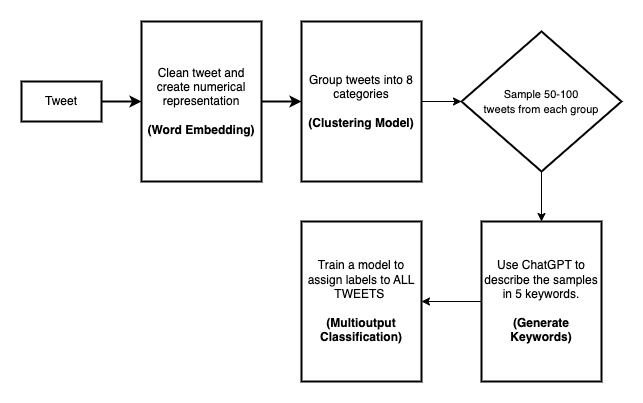

The diagram above was exported from draw.io. Its source (the exported page's mxGraphModel, read from the mxfile embedded in the PNG):
<mxGraphModel dx="1136" dy="584" grid="1" gridSize="10" guides="1" tooltips="1" connect="1" arrows="1" fold="1" page="1" pageScale="1" pageWidth="850" pageHeight="1100" math="0" shadow="0">
  <root>
    <mxCell id="0" />
    <mxCell id="1" parent="0" />
    <mxCell id="Pvti1yESd8b1ytxtyPm5-2" style="edgeStyle=orthogonalEdgeStyle;rounded=0;orthogonalLoop=1;jettySize=auto;html=1;entryX=0;entryY=0.5;entryDx=0;entryDy=0;strokeWidth=2;" edge="1" parent="1" source="Pvti1yESd8b1ytxtyPm5-3" target="Pvti1yESd8b1ytxtyPm5-4">
      <mxGeometry relative="1" as="geometry" />
    </mxCell>
    <mxCell id="Pvti1yESd8b1ytxtyPm5-3" value="&lt;font style=&quot;font-size: 12px;&quot;&gt;Clean tweet and create numerical representation&lt;br&gt;&lt;br&gt;&lt;b&gt;(Word Embedding)&lt;/b&gt;&lt;/font&gt;" style="whiteSpace=wrap;html=1;align=center;strokeWidth=2;" vertex="1" parent="1">
      <mxGeometry x="160" y="120" width="120" height="160" as="geometry" />
    </mxCell>
    <mxCell id="Pvti1yESd8b1ytxtyPm5-9" style="edgeStyle=orthogonalEdgeStyle;rounded=0;orthogonalLoop=1;jettySize=auto;html=1;entryX=0;entryY=0.5;entryDx=0;entryDy=0;" edge="1" parent="1" source="Pvti1yESd8b1ytxtyPm5-4">
      <mxGeometry relative="1" as="geometry">
        <mxPoint x="480" y="200" as="targetPoint" />
      </mxGeometry>
    </mxCell>
    <mxCell id="Pvti1yESd8b1ytxtyPm5-4" value="Group tweets into 8 categories &lt;br&gt;&lt;br&gt;&lt;b&gt;(Clustering Model)&lt;/b&gt;" style="whiteSpace=wrap;html=1;align=center;strokeWidth=2;" vertex="1" parent="1">
      <mxGeometry x="320" y="120" width="120" height="160" as="geometry" />
    </mxCell>
    <mxCell id="Pvti1yESd8b1ytxtyPm5-5" style="edgeStyle=orthogonalEdgeStyle;rounded=0;orthogonalLoop=1;jettySize=auto;html=1;entryX=0;entryY=0.5;entryDx=0;entryDy=0;strokeWidth=2;" edge="1" parent="1" source="Pvti1yESd8b1ytxtyPm5-6" target="Pvti1yESd8b1ytxtyPm5-3">
      <mxGeometry relative="1" as="geometry" />
    </mxCell>
    <mxCell id="Pvti1yESd8b1ytxtyPm5-6" value="Tweet" style="whiteSpace=wrap;html=1;align=center;strokeWidth=2;" vertex="1" parent="1">
      <mxGeometry x="40" y="180" width="80" height="40" as="geometry" />
    </mxCell>
    <mxCell id="Pvti1yESd8b1ytxtyPm5-13" style="edgeStyle=orthogonalEdgeStyle;rounded=0;orthogonalLoop=1;jettySize=auto;html=1;entryX=0.5;entryY=0;entryDx=0;entryDy=0;" edge="1" parent="1" source="Pvti1yESd8b1ytxtyPm5-10" target="Pvti1yESd8b1ytxtyPm5-12">
      <mxGeometry relative="1" as="geometry" />
    </mxCell>
    <mxCell id="Pvti1yESd8b1ytxtyPm5-10" value="&lt;font style=&quot;font-size: 11px;&quot;&gt;Sample 50-100 &lt;br&gt;tweets from each group&lt;/font&gt;" style="shape=rhombus;perimeter=rhombusPerimeter;whiteSpace=wrap;html=1;align=center;strokeWidth=2;" vertex="1" parent="1">
      <mxGeometry x="480" y="130" width="160" height="140" as="geometry" />
    </mxCell>
    <mxCell id="Pvti1yESd8b1ytxtyPm5-15" style="edgeStyle=orthogonalEdgeStyle;rounded=0;orthogonalLoop=1;jettySize=auto;html=1;" edge="1" parent="1" source="Pvti1yESd8b1ytxtyPm5-12" target="Pvti1yESd8b1ytxtyPm5-14">
      <mxGeometry relative="1" as="geometry" />
    </mxCell>
    <mxCell id="Pvti1yESd8b1ytxtyPm5-12" value="Use ChatGPT to describe the samples in 5 keywords.&lt;br&gt;&lt;br&gt;&lt;b&gt;(Generate Keywords)&lt;/b&gt;" style="whiteSpace=wrap;html=1;align=center;strokeWidth=2;" vertex="1" parent="1">
      <mxGeometry x="500" y="320" width="120" height="160" as="geometry" />
    </mxCell>
    <mxCell id="Pvti1yESd8b1ytxtyPm5-14" value="Train a model to assign labels to ALL TWEETS&amp;nbsp;&lt;br&gt;&lt;br&gt;&lt;b&gt;(Multioutput Classification)&lt;/b&gt;" style="whiteSpace=wrap;html=1;align=center;strokeWidth=2;" vertex="1" parent="1">
      <mxGeometry x="320" y="320" width="120" height="160" as="geometry" />
    </mxCell>
  </root>
</mxGraphModel>